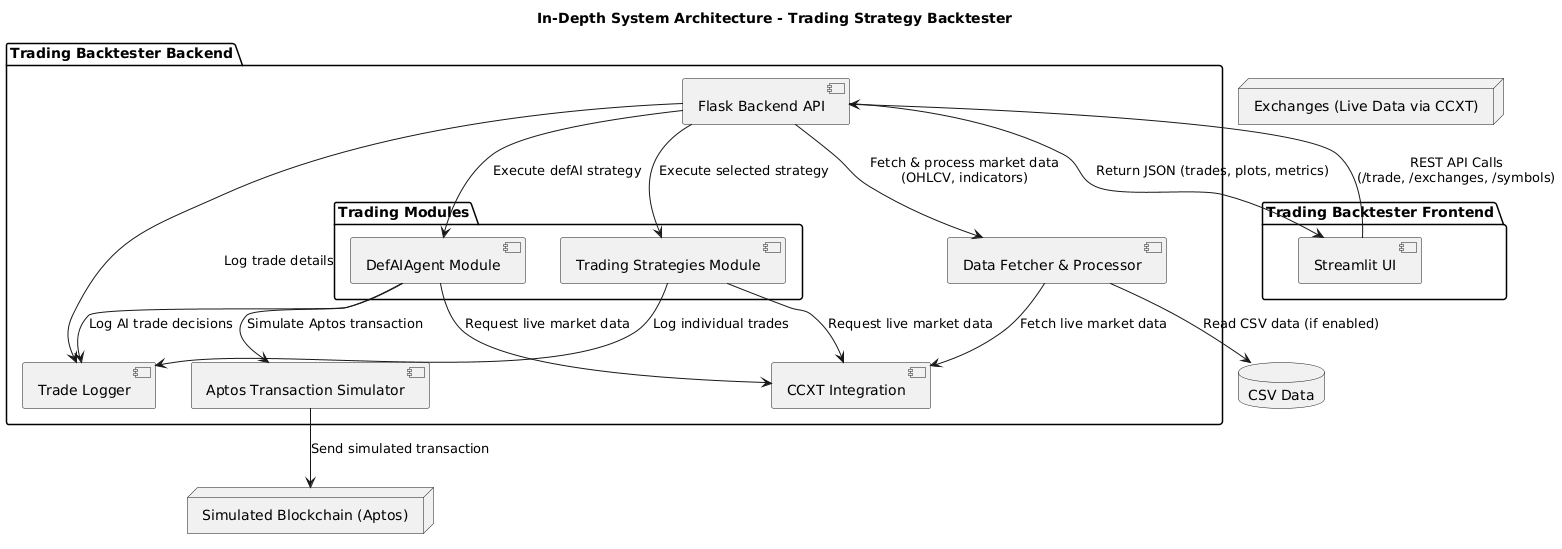

The diagram above was rendered by PlantUML. Its source (embedded in the PNG):
@startuml
title In-Depth System Architecture - Trading Strategy Backtester

' =======================
' Backend Components
' =======================
package "Trading Backtester Backend" {

  [Flask Backend API] as FlaskAPI
  
  package "Trading Modules" {
    [Trading Strategies Module] as Strategies
    [DefAIAgent Module] as DefAIAgent
  }
  
  [Data Fetcher & Processor] as DataProcessor
  [Trade Logger] as Logger
  [Aptos Transaction Simulator] as AptosSim
  
  [CCXT Integration] as CCXT
}

' =======================
' Frontend Component
' =======================
package "Trading Backtester Frontend" {
  [Streamlit UI] as FrontendUI
}

' =======================
' External Services & Data
' =======================
database "CSV Data" as CSVData
node "Exchanges (Live Data via CCXT)" as Exchanges
node "Simulated Blockchain (Aptos)" as Blockchain

' =======================
' Connections and Interactions
' =======================
FrontendUI --> FlaskAPI : REST API Calls\n(/trade, /exchanges, /symbols)
FlaskAPI --> Strategies : "Execute selected strategy"
FlaskAPI --> DefAIAgent : "Execute defAI strategy"
FlaskAPI --> DataProcessor : "Fetch & process market data\n(OHLCV, indicators)"
DataProcessor --> CSVData : "Read CSV data (if enabled)"
DataProcessor --> CCXT : "Fetch live market data"
Strategies --> CCXT : "Request live market data"
DefAIAgent --> CCXT : "Request live market data"
FlaskAPI --> Logger : "Log trade details"
Strategies --> Logger : "Log individual trades"
DefAIAgent --> Logger : "Log AI trade decisions"
DefAIAgent --> AptosSim : "Simulate Aptos transaction"
AptosSim --> Blockchain : "Send simulated transaction"

FlaskAPI --> FrontendUI : "Return JSON (trades, plots, metrics)"
@enduml